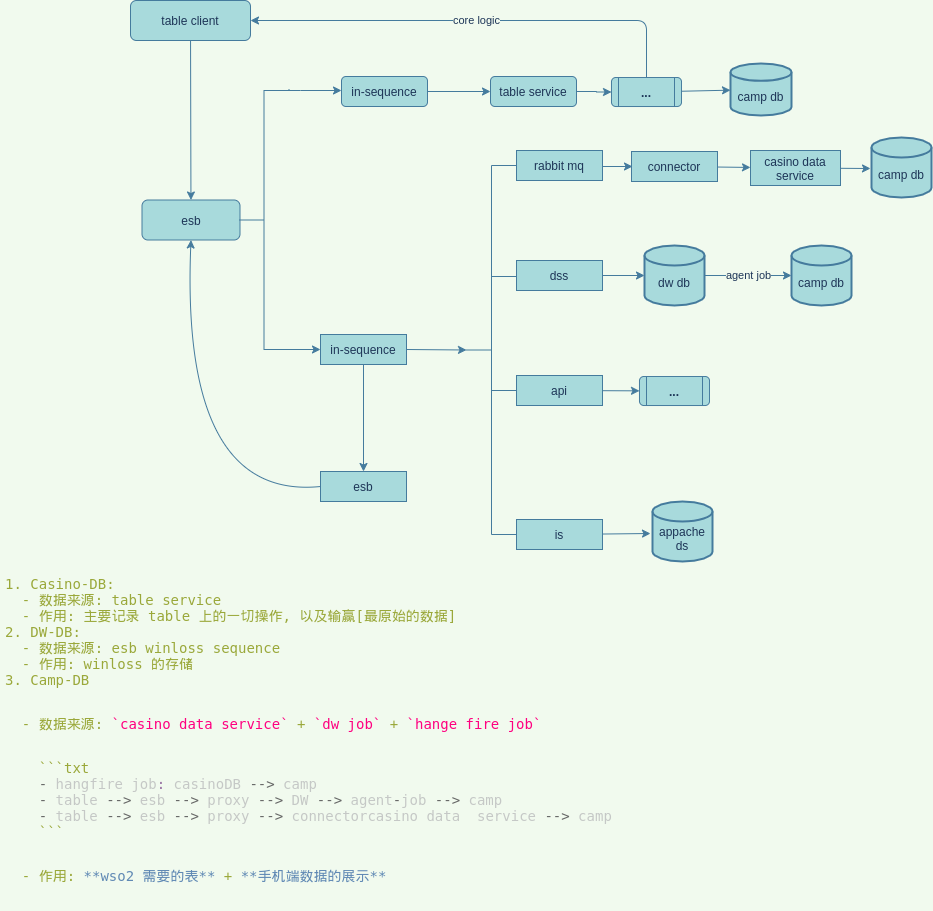

The diagram above was exported from draw.io. Its source (the exported page's mxGraphModel, read from the mxfile embedded in the PNG):
<mxGraphModel dx="942" dy="621" grid="1" gridSize="10" guides="1" tooltips="1" connect="1" arrows="1" fold="1" page="1" pageScale="1" pageWidth="827" pageHeight="1169" background="#F1FAEE" math="0" shadow="0">
  <root>
    <mxCell id="WIyWlLk6GJQsqaUBKTNV-0" />
    <mxCell id="WIyWlLk6GJQsqaUBKTNV-1" parent="WIyWlLk6GJQsqaUBKTNV-0" />
    <mxCell id="QxxD9a5CunwgjTTWQ43J-58" value="" style="edgeStyle=none;rounded=0;orthogonalLoop=1;jettySize=auto;html=1;labelBackgroundColor=#F1FAEE;strokeColor=#457B9D;fontColor=#1D3557;" parent="WIyWlLk6GJQsqaUBKTNV-1" source="WIyWlLk6GJQsqaUBKTNV-3" target="WIyWlLk6GJQsqaUBKTNV-7" edge="1">
      <mxGeometry relative="1" as="geometry" />
    </mxCell>
    <mxCell id="WIyWlLk6GJQsqaUBKTNV-3" value="table client" style="rounded=1;whiteSpace=wrap;html=1;fontSize=12;glass=0;strokeWidth=1;shadow=0;strokeColor=#457B9D;fillColor=#A8DADC;fontColor=#1D3557;" parent="WIyWlLk6GJQsqaUBKTNV-1" vertex="1">
      <mxGeometry x="160" y="50" width="120" height="40" as="geometry" />
    </mxCell>
    <mxCell id="WIyWlLk6GJQsqaUBKTNV-7" value="esb" style="rounded=1;whiteSpace=wrap;html=1;fontSize=12;glass=0;strokeWidth=1;shadow=0;fillColor=#A8DADC;strokeColor=#457B9D;fontColor=#1D3557;" parent="WIyWlLk6GJQsqaUBKTNV-1" vertex="1">
      <mxGeometry x="171.5" y="249.5" width="98" height="40" as="geometry" />
    </mxCell>
    <mxCell id="QxxD9a5CunwgjTTWQ43J-3" value="" style="edgeStyle=orthogonalEdgeStyle;rounded=0;orthogonalLoop=1;jettySize=auto;html=1;exitX=1;exitY=0;exitDx=0;exitDy=0;exitPerimeter=0;labelBackgroundColor=#F1FAEE;strokeColor=#457B9D;fontColor=#1D3557;" parent="WIyWlLk6GJQsqaUBKTNV-1" edge="1">
      <mxGeometry relative="1" as="geometry">
        <mxPoint x="318.5" y="139" as="sourcePoint" />
        <mxPoint x="371" y="140" as="targetPoint" />
        <Array as="points">
          <mxPoint x="330" y="140" />
          <mxPoint x="330" y="140" />
        </Array>
      </mxGeometry>
    </mxCell>
    <mxCell id="QxxD9a5CunwgjTTWQ43J-57" style="edgeStyle=none;rounded=0;orthogonalLoop=1;jettySize=auto;html=1;exitX=1;exitY=1;exitDx=0;exitDy=0;exitPerimeter=0;entryX=0;entryY=0.5;entryDx=0;entryDy=0;labelBackgroundColor=#F1FAEE;strokeColor=#457B9D;fontColor=#1D3557;" parent="WIyWlLk6GJQsqaUBKTNV-1" source="QxxD9a5CunwgjTTWQ43J-1" target="QxxD9a5CunwgjTTWQ43J-11" edge="1">
      <mxGeometry relative="1" as="geometry" />
    </mxCell>
    <mxCell id="QxxD9a5CunwgjTTWQ43J-1" value="" style="strokeWidth=1;html=1;shape=mxgraph.flowchart.annotation_2;align=left;labelPosition=right;pointerEvents=1;fillColor=#A8DADC;strokeColor=#457B9D;fontColor=#1D3557;" parent="WIyWlLk6GJQsqaUBKTNV-1" vertex="1">
      <mxGeometry x="268.5" y="140" width="50" height="259" as="geometry" />
    </mxCell>
    <mxCell id="QxxD9a5CunwgjTTWQ43J-2" value="in-sequence" style="whiteSpace=wrap;html=1;align=center;strokeWidth=1;rounded=1;fillColor=#A8DADC;strokeColor=#457B9D;fontColor=#1D3557;" parent="WIyWlLk6GJQsqaUBKTNV-1" vertex="1">
      <mxGeometry x="371" y="126" width="86" height="30" as="geometry" />
    </mxCell>
    <mxCell id="QxxD9a5CunwgjTTWQ43J-47" value="" style="edgeStyle=none;rounded=0;orthogonalLoop=1;jettySize=auto;html=1;labelBackgroundColor=#F1FAEE;strokeColor=#457B9D;fontColor=#1D3557;" parent="WIyWlLk6GJQsqaUBKTNV-1" source="QxxD9a5CunwgjTTWQ43J-4" target="QxxD9a5CunwgjTTWQ43J-46" edge="1">
      <mxGeometry relative="1" as="geometry" />
    </mxCell>
    <mxCell id="QxxD9a5CunwgjTTWQ43J-4" value="&lt;b&gt;...&lt;/b&gt;" style="shape=process;whiteSpace=wrap;html=1;backgroundOutline=1;strokeWidth=1;rounded=1;fillColor=#A8DADC;strokeColor=#457B9D;fontColor=#1D3557;" parent="WIyWlLk6GJQsqaUBKTNV-1" vertex="1">
      <mxGeometry x="641" y="127" width="70" height="29" as="geometry" />
    </mxCell>
    <mxCell id="QxxD9a5CunwgjTTWQ43J-10" value="core logic" style="endArrow=classic;html=1;entryX=1;entryY=0.5;entryDx=0;entryDy=0;exitX=0.5;exitY=0;exitDx=0;exitDy=0;fillColor=#A8DADC;strokeColor=#457B9D;labelBackgroundColor=#F1FAEE;fontColor=#1D3557;" parent="WIyWlLk6GJQsqaUBKTNV-1" source="QxxD9a5CunwgjTTWQ43J-4" edge="1">
      <mxGeometry width="50" height="50" relative="1" as="geometry">
        <mxPoint x="676" y="97" as="sourcePoint" />
        <mxPoint x="280" y="70" as="targetPoint" />
        <Array as="points">
          <mxPoint x="676" y="70" />
        </Array>
      </mxGeometry>
    </mxCell>
    <mxCell id="QxxD9a5CunwgjTTWQ43J-27" value="" style="edgeStyle=none;rounded=0;orthogonalLoop=1;jettySize=auto;html=1;labelBackgroundColor=#F1FAEE;strokeColor=#457B9D;fontColor=#1D3557;" parent="WIyWlLk6GJQsqaUBKTNV-1" source="QxxD9a5CunwgjTTWQ43J-11" target="QxxD9a5CunwgjTTWQ43J-28" edge="1">
      <mxGeometry relative="1" as="geometry">
        <mxPoint x="395.52631578947376" y="475" as="targetPoint" />
      </mxGeometry>
    </mxCell>
    <mxCell id="QxxD9a5CunwgjTTWQ43J-11" value="in-sequence" style="whiteSpace=wrap;html=1;align=center;strokeWidth=1;fillColor=#A8DADC;strokeColor=#457B9D;fontColor=#1D3557;" parent="WIyWlLk6GJQsqaUBKTNV-1" vertex="1">
      <mxGeometry x="350" y="384" width="86" height="30" as="geometry" />
    </mxCell>
    <mxCell id="QxxD9a5CunwgjTTWQ43J-13" value="" style="endArrow=classic;html=1;exitX=1;exitY=0.5;exitDx=0;exitDy=0;labelBackgroundColor=#F1FAEE;strokeColor=#457B9D;fontColor=#1D3557;" parent="WIyWlLk6GJQsqaUBKTNV-1" source="QxxD9a5CunwgjTTWQ43J-2" edge="1">
      <mxGeometry width="50" height="50" relative="1" as="geometry">
        <mxPoint x="470" y="191" as="sourcePoint" />
        <mxPoint x="520" y="141" as="targetPoint" />
      </mxGeometry>
    </mxCell>
    <mxCell id="QxxD9a5CunwgjTTWQ43J-25" style="rounded=0;orthogonalLoop=1;jettySize=auto;html=1;exitX=1;exitY=0.5;exitDx=0;exitDy=0;entryX=0;entryY=0.5;entryDx=0;entryDy=0;entryPerimeter=0;labelBackgroundColor=#F1FAEE;strokeColor=#457B9D;fontColor=#1D3557;" parent="WIyWlLk6GJQsqaUBKTNV-1" source="QxxD9a5CunwgjTTWQ43J-11" target="QxxD9a5CunwgjTTWQ43J-15" edge="1">
      <mxGeometry relative="1" as="geometry" />
    </mxCell>
    <mxCell id="QxxD9a5CunwgjTTWQ43J-15" value="" style="strokeWidth=1;html=1;shape=mxgraph.flowchart.annotation_2;align=left;labelPosition=right;pointerEvents=1;fillColor=#A8DADC;strokeColor=#457B9D;fontColor=#1D3557;" parent="WIyWlLk6GJQsqaUBKTNV-1" vertex="1">
      <mxGeometry x="496" y="215" width="50" height="369" as="geometry" />
    </mxCell>
    <mxCell id="QxxD9a5CunwgjTTWQ43J-17" value="" style="endArrow=none;html=1;entryX=1;entryY=0.5;entryDx=0;entryDy=0;entryPerimeter=0;labelBackgroundColor=#F1FAEE;strokeColor=#457B9D;fontColor=#1D3557;" parent="WIyWlLk6GJQsqaUBKTNV-1" edge="1">
      <mxGeometry width="50" height="50" relative="1" as="geometry">
        <mxPoint x="521" y="326" as="sourcePoint" />
        <mxPoint x="547" y="326" as="targetPoint" />
      </mxGeometry>
    </mxCell>
    <mxCell id="QxxD9a5CunwgjTTWQ43J-24" value="" style="edgeStyle=orthogonalEdgeStyle;rounded=0;orthogonalLoop=1;jettySize=auto;html=1;labelBackgroundColor=#F1FAEE;strokeColor=#457B9D;fontColor=#1D3557;" parent="WIyWlLk6GJQsqaUBKTNV-1" source="QxxD9a5CunwgjTTWQ43J-21" target="QxxD9a5CunwgjTTWQ43J-4" edge="1">
      <mxGeometry relative="1" as="geometry" />
    </mxCell>
    <mxCell id="QxxD9a5CunwgjTTWQ43J-21" value="table service" style="whiteSpace=wrap;html=1;align=center;strokeWidth=1;rounded=1;fillColor=#A8DADC;strokeColor=#457B9D;fontColor=#1D3557;" parent="WIyWlLk6GJQsqaUBKTNV-1" vertex="1">
      <mxGeometry x="520" y="126" width="86" height="30" as="geometry" />
    </mxCell>
    <mxCell id="QxxD9a5CunwgjTTWQ43J-28" value="esb" style="whiteSpace=wrap;html=1;align=center;strokeWidth=1;fillColor=#A8DADC;strokeColor=#457B9D;fontColor=#1D3557;" parent="WIyWlLk6GJQsqaUBKTNV-1" vertex="1">
      <mxGeometry x="350" y="521" width="86" height="30" as="geometry" />
    </mxCell>
    <mxCell id="QxxD9a5CunwgjTTWQ43J-31" value="rabbit mq" style="whiteSpace=wrap;html=1;align=center;strokeWidth=1;fillColor=#A8DADC;strokeColor=#457B9D;fontColor=#1D3557;" parent="WIyWlLk6GJQsqaUBKTNV-1" vertex="1">
      <mxGeometry x="546" y="200" width="86" height="30" as="geometry" />
    </mxCell>
    <mxCell id="QxxD9a5CunwgjTTWQ43J-52" style="edgeStyle=none;rounded=0;orthogonalLoop=1;jettySize=auto;html=1;entryX=0;entryY=0.5;entryDx=0;entryDy=0;entryPerimeter=0;labelBackgroundColor=#F1FAEE;strokeColor=#457B9D;fontColor=#1D3557;" parent="WIyWlLk6GJQsqaUBKTNV-1" source="QxxD9a5CunwgjTTWQ43J-32" target="QxxD9a5CunwgjTTWQ43J-53" edge="1">
      <mxGeometry relative="1" as="geometry">
        <mxPoint x="660" y="325" as="targetPoint" />
      </mxGeometry>
    </mxCell>
    <mxCell id="QxxD9a5CunwgjTTWQ43J-32" value="dss" style="whiteSpace=wrap;html=1;align=center;strokeWidth=1;fillColor=#A8DADC;strokeColor=#457B9D;fontColor=#1D3557;" parent="WIyWlLk6GJQsqaUBKTNV-1" vertex="1">
      <mxGeometry x="546" y="310" width="86" height="30" as="geometry" />
    </mxCell>
    <mxCell id="QxxD9a5CunwgjTTWQ43J-64" value="" style="edgeStyle=none;rounded=0;orthogonalLoop=1;jettySize=auto;html=1;labelBackgroundColor=#F1FAEE;strokeColor=#457B9D;fontColor=#1D3557;" parent="WIyWlLk6GJQsqaUBKTNV-1" source="QxxD9a5CunwgjTTWQ43J-33" edge="1">
      <mxGeometry relative="1" as="geometry">
        <mxPoint x="680" y="583" as="targetPoint" />
      </mxGeometry>
    </mxCell>
    <mxCell id="QxxD9a5CunwgjTTWQ43J-33" value="is" style="whiteSpace=wrap;html=1;align=center;strokeWidth=1;fillColor=#A8DADC;strokeColor=#457B9D;fontColor=#1D3557;" parent="WIyWlLk6GJQsqaUBKTNV-1" vertex="1">
      <mxGeometry x="546" y="569" width="86" height="30" as="geometry" />
    </mxCell>
    <mxCell id="QxxD9a5CunwgjTTWQ43J-38" style="edgeStyle=none;rounded=0;orthogonalLoop=1;jettySize=auto;html=1;labelBackgroundColor=#F1FAEE;strokeColor=#457B9D;fontColor=#1D3557;" parent="WIyWlLk6GJQsqaUBKTNV-1" edge="1">
      <mxGeometry relative="1" as="geometry">
        <mxPoint x="662" y="216" as="targetPoint" />
        <mxPoint x="632" y="216" as="sourcePoint" />
      </mxGeometry>
    </mxCell>
    <mxCell id="QxxD9a5CunwgjTTWQ43J-42" value="" style="edgeStyle=none;rounded=0;orthogonalLoop=1;jettySize=auto;html=1;labelBackgroundColor=#F1FAEE;strokeColor=#457B9D;fontColor=#1D3557;" parent="WIyWlLk6GJQsqaUBKTNV-1" source="QxxD9a5CunwgjTTWQ43J-36" target="QxxD9a5CunwgjTTWQ43J-40" edge="1">
      <mxGeometry relative="1" as="geometry" />
    </mxCell>
    <mxCell id="QxxD9a5CunwgjTTWQ43J-36" value="connector" style="whiteSpace=wrap;html=1;align=center;strokeWidth=1;fillColor=#A8DADC;strokeColor=#457B9D;fontColor=#1D3557;" parent="WIyWlLk6GJQsqaUBKTNV-1" vertex="1">
      <mxGeometry x="661" y="201" width="86" height="30" as="geometry" />
    </mxCell>
    <mxCell id="QxxD9a5CunwgjTTWQ43J-44" value="" style="edgeStyle=none;rounded=0;orthogonalLoop=1;jettySize=auto;html=1;labelBackgroundColor=#F1FAEE;strokeColor=#457B9D;fontColor=#1D3557;" parent="WIyWlLk6GJQsqaUBKTNV-1" source="QxxD9a5CunwgjTTWQ43J-40" edge="1">
      <mxGeometry relative="1" as="geometry">
        <mxPoint x="900" y="218" as="targetPoint" />
      </mxGeometry>
    </mxCell>
    <mxCell id="QxxD9a5CunwgjTTWQ43J-40" value="casino data service" style="whiteSpace=wrap;html=1;align=center;strokeWidth=1;fillColor=#A8DADC;strokeColor=#457B9D;fontColor=#1D3557;" parent="WIyWlLk6GJQsqaUBKTNV-1" vertex="1">
      <mxGeometry x="780" y="200" width="90" height="35" as="geometry" />
    </mxCell>
    <mxCell id="QxxD9a5CunwgjTTWQ43J-45" value="&lt;br&gt;camp db" style="strokeWidth=2;html=1;shape=mxgraph.flowchart.database;whiteSpace=wrap;fillColor=#A8DADC;strokeColor=#457B9D;fontColor=#1D3557;" parent="WIyWlLk6GJQsqaUBKTNV-1" vertex="1">
      <mxGeometry x="901" y="187" width="60" height="60" as="geometry" />
    </mxCell>
    <mxCell id="QxxD9a5CunwgjTTWQ43J-46" value="&lt;br&gt;camp db" style="strokeWidth=2;html=1;shape=mxgraph.flowchart.database;whiteSpace=wrap;fillColor=#A8DADC;strokeColor=#457B9D;fontColor=#1D3557;" parent="WIyWlLk6GJQsqaUBKTNV-1" vertex="1">
      <mxGeometry x="760" y="113" width="61" height="52" as="geometry" />
    </mxCell>
    <mxCell id="QxxD9a5CunwgjTTWQ43J-62" value="agent job" style="edgeStyle=none;rounded=0;orthogonalLoop=1;jettySize=auto;html=1;labelBackgroundColor=#F1FAEE;strokeColor=#457B9D;fontColor=#1D3557;" parent="WIyWlLk6GJQsqaUBKTNV-1" source="QxxD9a5CunwgjTTWQ43J-53" target="QxxD9a5CunwgjTTWQ43J-61" edge="1">
      <mxGeometry relative="1" as="geometry" />
    </mxCell>
    <mxCell id="QxxD9a5CunwgjTTWQ43J-53" value="&lt;br&gt;dw db" style="strokeWidth=2;html=1;shape=mxgraph.flowchart.database;whiteSpace=wrap;fillColor=#A8DADC;strokeColor=#457B9D;fontColor=#1D3557;" parent="WIyWlLk6GJQsqaUBKTNV-1" vertex="1">
      <mxGeometry x="674" y="295" width="60" height="60" as="geometry" />
    </mxCell>
    <mxCell id="QxxD9a5CunwgjTTWQ43J-61" value="&lt;br&gt;camp db" style="strokeWidth=2;html=1;shape=mxgraph.flowchart.database;whiteSpace=wrap;fillColor=#A8DADC;strokeColor=#457B9D;fontColor=#1D3557;" parent="WIyWlLk6GJQsqaUBKTNV-1" vertex="1">
      <mxGeometry x="821" y="295" width="60" height="60" as="geometry" />
    </mxCell>
    <mxCell id="QxxD9a5CunwgjTTWQ43J-65" value="&lt;br&gt;appache ds" style="strokeWidth=2;html=1;shape=mxgraph.flowchart.database;whiteSpace=wrap;fillColor=#A8DADC;strokeColor=#457B9D;fontColor=#1D3557;" parent="WIyWlLk6GJQsqaUBKTNV-1" vertex="1">
      <mxGeometry x="682" y="551" width="60" height="60" as="geometry" />
    </mxCell>
    <mxCell id="QxxD9a5CunwgjTTWQ43J-68" style="edgeStyle=none;rounded=0;orthogonalLoop=1;jettySize=auto;html=1;exitX=0.5;exitY=1;exitDx=0;exitDy=0;exitPerimeter=0;labelBackgroundColor=#F1FAEE;strokeColor=#457B9D;fontColor=#1D3557;" parent="WIyWlLk6GJQsqaUBKTNV-1" source="QxxD9a5CunwgjTTWQ43J-1" target="QxxD9a5CunwgjTTWQ43J-1" edge="1">
      <mxGeometry relative="1" as="geometry" />
    </mxCell>
    <mxCell id="QxxD9a5CunwgjTTWQ43J-70" value="" style="endArrow=none;html=1;labelBackgroundColor=#F1FAEE;strokeColor=#457B9D;fontColor=#1D3557;" parent="WIyWlLk6GJQsqaUBKTNV-1" edge="1">
      <mxGeometry width="50" height="50" relative="1" as="geometry">
        <mxPoint x="550" y="440" as="sourcePoint" />
        <mxPoint x="521" y="440" as="targetPoint" />
      </mxGeometry>
    </mxCell>
    <mxCell id="QxxD9a5CunwgjTTWQ43J-73" value="" style="edgeStyle=none;rounded=0;orthogonalLoop=1;jettySize=auto;html=1;labelBackgroundColor=#F1FAEE;strokeColor=#457B9D;fontColor=#1D3557;" parent="WIyWlLk6GJQsqaUBKTNV-1" source="QxxD9a5CunwgjTTWQ43J-71" target="QxxD9a5CunwgjTTWQ43J-72" edge="1">
      <mxGeometry relative="1" as="geometry" />
    </mxCell>
    <mxCell id="QxxD9a5CunwgjTTWQ43J-71" value="api" style="whiteSpace=wrap;html=1;align=center;strokeWidth=1;fillColor=#A8DADC;strokeColor=#457B9D;fontColor=#1D3557;" parent="WIyWlLk6GJQsqaUBKTNV-1" vertex="1">
      <mxGeometry x="546" y="425" width="86" height="30" as="geometry" />
    </mxCell>
    <mxCell id="QxxD9a5CunwgjTTWQ43J-72" value="&lt;b&gt;...&lt;/b&gt;" style="shape=process;whiteSpace=wrap;html=1;backgroundOutline=1;strokeWidth=1;rounded=1;fillColor=#A8DADC;strokeColor=#457B9D;fontColor=#1D3557;" parent="WIyWlLk6GJQsqaUBKTNV-1" vertex="1">
      <mxGeometry x="669" y="426" width="70" height="29" as="geometry" />
    </mxCell>
    <mxCell id="QxxD9a5CunwgjTTWQ43J-76" value="" style="curved=1;endArrow=classic;html=1;exitX=0;exitY=0.5;exitDx=0;exitDy=0;entryX=0.5;entryY=1;entryDx=0;entryDy=0;labelBackgroundColor=#F1FAEE;strokeColor=#457B9D;fontColor=#1D3557;" parent="WIyWlLk6GJQsqaUBKTNV-1" source="QxxD9a5CunwgjTTWQ43J-28" target="WIyWlLk6GJQsqaUBKTNV-7" edge="1">
      <mxGeometry width="50" height="50" relative="1" as="geometry">
        <mxPoint x="190" y="530" as="sourcePoint" />
        <mxPoint x="240" y="480" as="targetPoint" />
        <Array as="points">
          <mxPoint x="210" y="550" />
        </Array>
      </mxGeometry>
    </mxCell>
    <mxCell id="QxxD9a5CunwgjTTWQ43J-81" value="&lt;h1&gt;&lt;div style=&quot;color: rgb(197 , 200 , 198) ; font-family: &amp;#34;droid sans mono&amp;#34; , monospace , monospace , &amp;#34;droid sans fallback&amp;#34; ; font-size: 14px ; font-weight: 400&quot;&gt;&lt;span style=&quot;color: rgb(154 , 168 , 58)&quot;&gt;1. Casino-DB:&lt;/span&gt;&lt;/div&gt;&lt;div style=&quot;color: rgb(197 , 200 , 198) ; font-family: &amp;#34;droid sans mono&amp;#34; , monospace , monospace , &amp;#34;droid sans fallback&amp;#34; ; font-size: 14px ; font-weight: 400&quot;&gt;&lt;span style=&quot;color: rgb(154 , 168 , 58)&quot;&gt;&amp;nbsp; - 数据来源: table service&lt;/span&gt;&lt;/div&gt;&lt;div style=&quot;color: rgb(197 , 200 , 198) ; font-family: &amp;#34;droid sans mono&amp;#34; , monospace , monospace , &amp;#34;droid sans fallback&amp;#34; ; font-size: 14px ; font-weight: 400&quot;&gt;&lt;span style=&quot;color: rgb(154 , 168 , 58)&quot;&gt;&amp;nbsp; - 作用: 主要记录 table 上的一切操作, 以及输赢&lt;/span&gt;&lt;span style=&quot;color: rgb(154 , 168 , 58)&quot;&gt;[最原始的数据]&lt;/span&gt;&lt;/div&gt;&lt;div style=&quot;color: rgb(197 , 200 , 198) ; font-family: &amp;#34;droid sans mono&amp;#34; , monospace , monospace , &amp;#34;droid sans fallback&amp;#34; ; font-size: 14px ; font-weight: 400&quot;&gt;&lt;span style=&quot;color: rgb(154 , 168 , 58)&quot;&gt;2. DW-DB:&lt;/span&gt;&lt;/div&gt;&lt;div style=&quot;color: rgb(197 , 200 , 198) ; font-family: &amp;#34;droid sans mono&amp;#34; , monospace , monospace , &amp;#34;droid sans fallback&amp;#34; ; font-size: 14px ; font-weight: 400&quot;&gt;&lt;span style=&quot;color: rgb(154 , 168 , 58)&quot;&gt;&amp;nbsp; - 数据来源: esb winloss sequence&lt;/span&gt;&lt;/div&gt;&lt;div style=&quot;color: rgb(197 , 200 , 198) ; font-family: &amp;#34;droid sans mono&amp;#34; , monospace , monospace , &amp;#34;droid sans fallback&amp;#34; ; font-size: 14px ; font-weight: 400&quot;&gt;&lt;span style=&quot;color: rgb(154 , 168 , 58)&quot;&gt;&amp;nbsp; - 作用: winloss 的存储&lt;/span&gt;&lt;/div&gt;&lt;div style=&quot;color: rgb(197 , 200 , 198) ; font-family: &amp;#34;droid sans mono&amp;#34; , monospace , monospace , &amp;#34;droid sans fallback&amp;#34; ; font-size: 14px ; font-weight: 400&quot;&gt;&lt;span style=&quot;color: rgb(154 , 168 , 58)&quot;&gt;3. Camp-DB&lt;/span&gt;&lt;/div&gt;&lt;br style=&quot;color: rgb(197 , 200 , 198) ; font-family: &amp;#34;droid sans mono&amp;#34; , monospace , monospace , &amp;#34;droid sans fallback&amp;#34; ; font-size: 14px ; font-weight: 400&quot;&gt;&lt;div style=&quot;color: rgb(197 , 200 , 198) ; font-family: &amp;#34;droid sans mono&amp;#34; , monospace , monospace , &amp;#34;droid sans fallback&amp;#34; ; font-size: 14px ; font-weight: 400&quot;&gt;&lt;span style=&quot;color: rgb(154 , 168 , 58)&quot;&gt;&amp;nbsp; - 数据来源:&amp;nbsp;&lt;/span&gt;&lt;span style=&quot;color: rgb(255 , 0 , 128)&quot;&gt;`casino data service`&lt;/span&gt;&lt;span style=&quot;color: rgb(154 , 168 , 58)&quot;&gt;&amp;nbsp;+&amp;nbsp;&lt;/span&gt;&lt;span style=&quot;color: rgb(255 , 0 , 128)&quot;&gt;`dw job`&lt;/span&gt;&lt;span style=&quot;color: rgb(154 , 168 , 58)&quot;&gt;&amp;nbsp;+&amp;nbsp;&lt;/span&gt;&lt;span style=&quot;color: rgb(255 , 0 , 128)&quot;&gt;`hange fire job`&lt;/span&gt;&lt;/div&gt;&lt;br style=&quot;color: rgb(197 , 200 , 198) ; font-family: &amp;#34;droid sans mono&amp;#34; , monospace , monospace , &amp;#34;droid sans fallback&amp;#34; ; font-size: 14px ; font-weight: 400&quot;&gt;&lt;div style=&quot;color: rgb(197 , 200 , 198) ; font-family: &amp;#34;droid sans mono&amp;#34; , monospace , monospace , &amp;#34;droid sans fallback&amp;#34; ; font-size: 14px ; font-weight: 400&quot;&gt;&lt;span style=&quot;color: rgb(154 , 168 , 58)&quot;&gt;&amp;nbsp; &amp;nbsp; ```txt&lt;/span&gt;&lt;/div&gt;&lt;div style=&quot;color: rgb(197 , 200 , 198) ; font-family: &amp;#34;droid sans mono&amp;#34; , monospace , monospace , &amp;#34;droid sans fallback&amp;#34; ; font-size: 14px ; font-weight: 400&quot;&gt;&lt;span style=&quot;color: rgb(154 , 168 , 58)&quot;&gt;&lt;/span&gt;&lt;span style=&quot;color: rgb(103 , 104 , 103)&quot;&gt;&amp;nbsp; &amp;nbsp; -&lt;/span&gt;&amp;nbsp;hangfire job&lt;span style=&quot;color: rgb(152 , 114 , 162)&quot;&gt;:&lt;/span&gt;&amp;nbsp;casinoDB&amp;nbsp;&lt;span style=&quot;color: rgb(103 , 104 , 103)&quot;&gt;--&amp;gt;&lt;/span&gt;&amp;nbsp;camp&lt;/div&gt;&lt;div style=&quot;color: rgb(197 , 200 , 198) ; font-family: &amp;#34;droid sans mono&amp;#34; , monospace , monospace , &amp;#34;droid sans fallback&amp;#34; ; font-size: 14px ; font-weight: 400&quot;&gt;&lt;span style=&quot;color: rgb(154 , 168 , 58)&quot;&gt;&lt;/span&gt;&lt;span style=&quot;color: rgb(103 , 104 , 103)&quot;&gt;&amp;nbsp; &amp;nbsp; -&lt;/span&gt;&amp;nbsp;table&amp;nbsp;&lt;span style=&quot;color: rgb(103 , 104 , 103)&quot;&gt;--&amp;gt;&lt;/span&gt;&amp;nbsp;esb&amp;nbsp;&lt;span style=&quot;color: rgb(103 , 104 , 103)&quot;&gt;--&amp;gt;&lt;/span&gt;&amp;nbsp;proxy&amp;nbsp;&lt;span style=&quot;color: rgb(103 , 104 , 103)&quot;&gt;--&amp;gt;&lt;/span&gt;&amp;nbsp;DW&amp;nbsp;&lt;span style=&quot;color: rgb(103 , 104 , 103)&quot;&gt;--&amp;gt;&lt;/span&gt;&amp;nbsp;agent&lt;span style=&quot;color: rgb(103 , 104 , 103)&quot;&gt;-&lt;/span&gt;job&amp;nbsp;&lt;span style=&quot;color: rgb(103 , 104 , 103)&quot;&gt;--&amp;gt;&lt;/span&gt;&amp;nbsp;camp&lt;/div&gt;&lt;div style=&quot;color: rgb(197 , 200 , 198) ; font-family: &amp;#34;droid sans mono&amp;#34; , monospace , monospace , &amp;#34;droid sans fallback&amp;#34; ; font-size: 14px ; font-weight: 400&quot;&gt;&lt;span style=&quot;color: rgb(154 , 168 , 58)&quot;&gt;&lt;/span&gt;&lt;span style=&quot;color: rgb(103 , 104 , 103)&quot;&gt;&amp;nbsp; &amp;nbsp; -&lt;/span&gt;&amp;nbsp;table&amp;nbsp;&lt;span style=&quot;color: rgb(103 , 104 , 103)&quot;&gt;--&amp;gt;&lt;/span&gt;&amp;nbsp;esb&amp;nbsp;&lt;span style=&quot;color: rgb(103 , 104 , 103)&quot;&gt;--&amp;gt;&lt;/span&gt;&amp;nbsp;proxy&amp;nbsp;&lt;span style=&quot;color: rgb(103 , 104 , 103)&quot;&gt;--&amp;gt;&lt;/span&gt;&amp;nbsp;connectorcasino data&amp;nbsp; service&amp;nbsp;&lt;span style=&quot;color: rgb(103 , 104 , 103)&quot;&gt;--&amp;gt;&lt;/span&gt;&amp;nbsp;camp&lt;/div&gt;&lt;div style=&quot;color: rgb(197 , 200 , 198) ; font-family: &amp;#34;droid sans mono&amp;#34; , monospace , monospace , &amp;#34;droid sans fallback&amp;#34; ; font-size: 14px ; font-weight: 400&quot;&gt;&lt;span style=&quot;color: rgb(154 , 168 , 58)&quot;&gt;&amp;nbsp; &amp;nbsp; ```&lt;/span&gt;&lt;/div&gt;&lt;br style=&quot;color: rgb(197 , 200 , 198) ; font-family: &amp;#34;droid sans mono&amp;#34; , monospace , monospace , &amp;#34;droid sans fallback&amp;#34; ; font-size: 14px ; font-weight: 400&quot;&gt;&lt;div style=&quot;color: rgb(197 , 200 , 198) ; font-family: &amp;#34;droid sans mono&amp;#34; , monospace , monospace , &amp;#34;droid sans fallback&amp;#34; ; font-size: 14px ; font-weight: 400&quot;&gt;&lt;span style=&quot;color: rgb(154 , 168 , 58)&quot;&gt;&amp;nbsp; - 作用:&amp;nbsp;&lt;/span&gt;&lt;span style=&quot;color: rgb(96 , 137 , 180)&quot;&gt;**wso2 需要的表**&lt;/span&gt;&lt;span style=&quot;color: rgb(154 , 168 , 58)&quot;&gt;&amp;nbsp;+&amp;nbsp;&lt;/span&gt;&lt;span style=&quot;color: rgb(96 , 137 , 180)&quot;&gt;**手机端数据的展示**&lt;/span&gt;&lt;/div&gt;&lt;/h1&gt;" style="text;html=1;strokeColor=none;fillColor=none;spacing=5;spacingTop=-20;whiteSpace=wrap;overflow=hidden;rounded=0;align=left;fontColor=#1D3557;" parent="WIyWlLk6GJQsqaUBKTNV-1" vertex="1">
      <mxGeometry x="30" y="620" width="700" height="340" as="geometry" />
    </mxCell>
  </root>
</mxGraphModel>